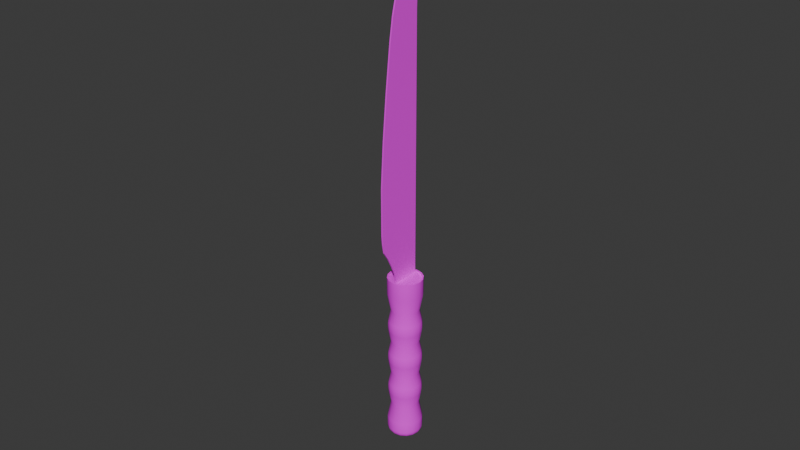# Source: knife.blend  (saved by Blender 4.5.90; exported with 4.5.12 LTS)
import bpy
from mathutils import Matrix  # noqa: F401  (used for matrix-valued properties, if any)

bpy.ops.wm.read_factory_settings(use_empty=True)
scene = bpy.context.scene
scene.name = 'Scene'

# ---- images (referenced by path relative to the original .blend; pixels are not part of the script)
import os
ASSET_DIR = os.environ.get("B2B_ASSET_DIR", "")  # directory of the original .blend (textures are referenced by path, not embedded)
HERE = os.path.dirname(os.path.abspath(__file__))  # packed textures are extracted next to this script under _unpacked/

def load_image(name, relpath, width, height, colorspace="sRGB"):
    """Load a texture the original file referenced (path relative to the .blend, or extracted next to this script)."""
    p = next((c for c in (os.path.join(HERE, relpath), os.path.join(ASSET_DIR, relpath)) if relpath and os.path.exists(c)), "")
    if p:
        img = bpy.data.images.load(p, check_existing=True)
        img.name = name
    else:  # same state as the original file: an image datablock whose file is absent (Cycles renders it pink)
        img = bpy.data.images.new(name, width, height)
        img.source = "FILE"
        img.filepath = "//" + (relpath or name)
    img.colorspace_settings.name = colorspace
    return img
img_metal_jpg = load_image('metal.jpg', 'metal.jpg', 1024, 1024, 'sRGB')

# ---- materials (node trees are filled in below, after node groups)
mat_metal = bpy.data.materials.new('metal')

# ---- material node trees
mat_metal.use_nodes = True; mat_metal.node_tree.nodes.clear()
_N = mat_metal.node_tree.nodes; _L = mat_metal.node_tree.links
n0 = _N.new('ShaderNodeBsdfPrincipled'); n0.name = 'Принципиальный BSDF'; n0.location = (-200, 100)
n0.inputs[2].default_value = 1.0
n1 = _N.new('ShaderNodeOutputMaterial'); n1.name = 'Вывод материала'; n1.location = (200, 100)
n2 = _N.new('ShaderNodeTexImage'); n2.name = 'Текстура изображения'; n2.location = (-490, 80)
n2.image = img_metal_jpg
_L.new(n0.outputs[0], n1.inputs[0])
_L.new(n2.outputs[0], n0.inputs[0])
n1.is_active_output = True

# ---- world
world_world = bpy.data.worlds.new('World'); scene.world = world_world
world_world.use_nodes = True; world_world.node_tree.nodes.clear()
_N = world_world.node_tree.nodes; _L = world_world.node_tree.links
n0 = _N.new('ShaderNodeOutputWorld'); n0.name = 'World Output'; n0.location = (200, 100)
n1 = _N.new('ShaderNodeBackground'); n1.name = 'Background'; n1.location = (-200, 100)
n1.inputs[0].default_value = (0.05088, 0.05088, 0.05088, 1.0)
_L.new(n1.outputs[0], n0.inputs[0])
n0.is_active_output = True
world_world.color = (0.05088, 0.05088, 0.05088)
world_world.sun_shadow_jitter_overblur = 0.0

# ---- meshes
me_knife = bpy.data.meshes.new('knife')
me_knife.from_pydata([(2.354e-08, 0.898, 10.15), (0.3437, 0.8297, 10.15), (0.635, 0.635, 10.15), (0.8297, 0.3437, 10.15), (0.898, -1.164e-08, 10.15), (0.8297, -0.3437, 10.15), (0.635, -0.635, 10.15), (0.3437, -0.8297, 10.15), (2.354e-08, -0.898, 10.15), (-0.3437, -0.8297, 10.15), (-0.635, -0.635, 10.15), (-0.8297, -0.3437, 10.15), (-0.898, -1.164e-08, 10.15), (-0.8297, 0.3437, 10.15), (-0.635, 0.635, 10.15), (-0.3437, 0.8297, 10.15), (1.563e-08, 0.8, 2.03), (1.563e-08, 0.8, 4.06), (1.563e-08, 0.8, 6.09), (1.563e-08, 0.8, 8.12), (0.3061, 0.7391, 8.12), (0.3061, 0.7391, 6.09), (0.3061, 0.7391, 4.06), (0.3061, 0.7391, 2.03), (0.5657, 0.5657, 8.12), (0.5657, 0.5657, 6.09), (0.5657, 0.5657, 4.06), (0.5657, 0.5657, 2.03), (0.7391, 0.3061, 8.12), (0.7391, 0.3061, 6.09), (0.7391, 0.3061, 4.06), (0.7391, 0.3061, 2.03), (0.8, -9.313e-09, 8.12), (0.8, -9.313e-09, 6.09), (0.8, -9.313e-09, 4.06), (0.8, -9.313e-09, 2.03), (0.7391, -0.3061, 8.12), (0.7391, -0.3061, 6.09), (0.7391, -0.3061, 4.06), (0.7391, -0.3061, 2.03), (0.5657, -0.5657, 8.12), (0.5657, -0.5657, 6.09), (0.5657, -0.5657, 4.06), (0.5657, -0.5657, 2.03), (0.3061, -0.7391, 8.12), (0.3061, -0.7391, 6.09), (0.3061, -0.7391, 4.06), (0.3061, -0.7391, 2.03), (1.563e-08, -0.8, 8.12), (1.563e-08, -0.8, 6.09), (1.563e-08, -0.8, 4.06), (1.563e-08, -0.8, 2.03), (-0.3061, -0.7391, 8.12), (-0.3061, -0.7391, 6.09), (-0.3061, -0.7391, 4.06), (-0.3061, -0.7391, 2.03), (-0.5657, -0.5657, 8.12), (-0.5657, -0.5657, 6.09), (-0.5657, -0.5657, 4.06), (-0.5657, -0.5657, 2.03), (-0.7391, -0.3061, 8.12), (-0.7391, -0.3061, 6.09), (-0.7391, -0.3061, 4.06), (-0.7391, -0.3061, 2.03), (-0.8, -9.313e-09, 8.12), (-0.8, -9.313e-09, 6.09), (-0.8, -9.313e-09, 4.06), (-0.8, -9.313e-09, 2.03), (-0.7391, 0.3061, 8.12), (-0.7391, 0.3061, 6.09), (-0.7391, 0.3061, 4.06), (-0.7391, 0.3061, 2.03), (-0.5657, 0.5657, 8.12), (-0.5657, 0.5657, 6.09), (-0.5657, 0.5657, 4.06), (-0.5657, 0.5657, 2.03), (-0.3061, 0.7391, 8.12), (-0.3061, 0.7391, 6.09), (-0.3061, 0.7391, 4.06), (-0.3061, 0.7391, 2.03), (2.354e-08, 1.0, 9.135), (0.3827, 0.9239, 9.135), (0.7071, 0.7071, 9.135), (0.9239, 0.3827, 9.135), (1.0, -1.164e-08, 9.135), (0.9239, -0.3827, 9.135), (0.7071, -0.7071, 9.135), (0.3827, -0.9239, 9.135), (2.354e-08, -1.0, 9.135), (-0.3827, -0.9239, 9.135), (-0.7071, -0.7071, 9.135), (-0.9239, -0.3827, 9.135), (-1.0, -1.164e-08, 9.135), (-0.9239, 0.3827, 9.135), (-0.7071, 0.7071, 9.135), (-0.3827, 0.9239, 9.135), (0.3827, 0.9239, 1.015), (0.7071, 0.7071, 1.015), (0.9239, 0.3827, 1.015), (1.0, -1.164e-08, 1.015), (0.9239, -0.3827, 1.015), (0.7071, -0.7071, 1.015), (0.3827, -0.9239, 1.015), (2.354e-08, -1.0, 1.015), (-0.3827, -0.9239, 1.015), (-0.7071, -0.7071, 1.015), (-0.9239, -0.3827, 1.015), (-1.0, -1.164e-08, 1.015), (-0.9239, 0.3827, 1.015), (-0.7071, 0.7071, 1.015), (-0.3827, 0.9239, 1.015), (2.354e-08, 1.0, 1.015), (2.345e-08, 0.5922, 9.537e-07), (2.354e-08, 1.0, 0.4), (2.345e-08, 0.7182, 0.01958), (2.345e-08, 0.8319, 0.07639), (2.345e-08, 0.9221, 0.1649), (2.345e-08, 0.98, 0.2764), (0.2266, 0.5471, 9.537e-07), (0.3827, 0.9239, 0.4), (0.2748, 0.6635, 0.01958), (0.3183, 0.7686, 0.07639), (0.3529, 0.8519, 0.1649), (0.375, 0.9054, 0.2764), (0.4187, 0.4187, 9.537e-07), (0.7071, 0.7071, 0.4), (0.5078, 0.5078, 0.01958), (0.5882, 0.5882, 0.07639), (0.652, 0.652, 0.1649), (0.693, 0.693, 0.2764), (0.5471, 0.2266, 9.537e-07), (0.9239, 0.3827, 0.4), (0.6635, 0.2748, 0.01958), (0.7686, 0.3183, 0.07639), (0.8519, 0.3529, 0.1649), (0.9054, 0.375, 0.2764), (0.5922, -1.49e-08, 9.537e-07), (1.0, -1.164e-08, 0.4), (0.7182, -1.35e-08, 0.01958), (0.8319, -1.211e-08, 0.07639), (0.9221, -1.118e-08, 0.1649), (0.98, -1.164e-08, 0.2764), (0.5471, -0.2266, 9.537e-07), (0.9239, -0.3827, 0.4), (0.6635, -0.2748, 0.01958), (0.7686, -0.3183, 0.07639), (0.8519, -0.3529, 0.1649), (0.9054, -0.375, 0.2764), (0.4187, -0.4187, 9.537e-07), (0.7071, -0.7071, 0.4), (0.5078, -0.5078, 0.01958), (0.5882, -0.5882, 0.07639), (0.652, -0.652, 0.1649), (0.693, -0.693, 0.2764), (0.2266, -0.5471, 9.537e-07), (0.3827, -0.9239, 0.4), (0.2748, -0.6635, 0.01958), (0.3183, -0.7686, 0.07639), (0.3529, -0.8519, 0.1649), (0.375, -0.9054, 0.2764), (2.345e-08, -0.5922, 9.537e-07), (2.354e-08, -1.0, 0.4), (2.345e-08, -0.7182, 0.01958), (2.345e-08, -0.8319, 0.07639), (2.345e-08, -0.9221, 0.1649), (2.345e-08, -0.98, 0.2764), (-0.2266, -0.5471, 9.537e-07), (-0.3827, -0.9239, 0.4), (-0.2748, -0.6635, 0.01958), (-0.3183, -0.7686, 0.07639), (-0.3529, -0.8519, 0.1649), (-0.375, -0.9054, 0.2764), (-0.4187, -0.4187, 9.537e-07), (-0.7071, -0.7071, 0.4), (-0.5078, -0.5078, 0.01958), (-0.5882, -0.5882, 0.07639), (-0.652, -0.652, 0.1649), (-0.693, -0.693, 0.2764), (-0.5471, -0.2266, 9.537e-07), (-0.9239, -0.3827, 0.4), (-0.6635, -0.2748, 0.01958), (-0.7686, -0.3183, 0.07639), (-0.8519, -0.3529, 0.1649), (-0.9054, -0.375, 0.2764), (-0.5922, -1.49e-08, 9.537e-07), (-1.0, -1.164e-08, 0.4), (-0.7182, -1.35e-08, 0.01958), (-0.8319, -1.211e-08, 0.07639), (-0.9221, -1.211e-08, 0.1649), (-0.98, -1.164e-08, 0.2764), (-0.5471, 0.2266, 9.537e-07), (-0.9239, 0.3827, 0.4), (-0.6635, 0.2748, 0.01958), (-0.7686, 0.3183, 0.07639), (-0.8519, 0.3529, 0.1649), (-0.9054, 0.375, 0.2764), (-0.4187, 0.4187, 9.537e-07), (-0.7071, 0.7071, 0.4), (-0.5078, 0.5078, 0.01958), (-0.5882, 0.5882, 0.07639), (-0.652, 0.652, 0.1649), (-0.693, 0.693, 0.2764), (-0.2266, 0.5471, 9.537e-07), (-0.3827, 0.9239, 0.4), (-0.2748, 0.6635, 0.01958), (-0.3183, 0.7686, 0.07639), (-0.3529, 0.8519, 0.1649), (-0.375, 0.9054, 0.2764), (0.3827, 0.9239, 10.15), (2.354e-08, 1.0, 10.15), (0.7071, 0.7071, 10.15), (0.9239, 0.3827, 10.15), (1.0, -1.164e-08, 10.15), (0.9239, -0.3827, 10.15), (0.7071, -0.7071, 10.15), (0.3827, -0.9239, 10.15), (2.354e-08, -1.0, 10.15), (-0.3827, -0.9239, 10.15), (-0.7071, -0.7071, 10.15), (-0.9239, -0.3827, 10.15), (-1.0, -1.164e-08, 10.15), (-0.9239, 0.3827, 10.15), (-0.7071, 0.7071, 10.15), (-0.3827, 0.9239, 10.15), (0.3437, 0.8297, 10.09), (2.354e-08, 0.898, 10.09), (0.635, 0.635, 10.09), (0.8297, 0.3437, 10.09), (0.898, -1.164e-08, 10.09), (0.8297, -0.3437, 10.09), (0.635, -0.635, 10.09), (0.3437, -0.8297, 10.09), (2.354e-08, -0.898, 10.09), (-0.3437, -0.8297, 10.09), (-0.635, -0.635, 10.09), (-0.8297, -0.3437, 10.09), (-0.898, -1.164e-08, 10.09), (-0.8297, 0.3437, 10.09), (-0.635, 0.635, 10.09), (-0.3437, 0.8297, 10.09), (2.102e-08, 0.9363, 6.782), (2.102e-08, 0.9363, 7.428), (2.205e-08, 0.9596, 6.986), (2.205e-08, 0.9596, 7.223), (0.3583, 0.8651, 7.428), (0.3583, 0.8651, 6.782), (0.3672, 0.8866, 7.223), (0.3672, 0.8866, 6.986), (0.6621, 0.6621, 7.428), (0.6621, 0.6621, 6.782), (0.6786, 0.6786, 7.223), (0.6786, 0.6786, 6.986), (0.8651, 0.3583, 7.428), (0.8651, 0.3583, 6.782), (0.8866, 0.3672, 7.223), (0.8866, 0.3672, 6.986), (0.9363, -1.09e-08, 7.428), (0.9363, -1.09e-08, 6.782), (0.9596, -1.118e-08, 7.223), (0.9596, -1.118e-08, 6.986), (0.8651, -0.3583, 7.428), (0.8651, -0.3583, 6.782), (0.8866, -0.3672, 7.223), (0.8866, -0.3672, 6.986), (0.6621, -0.6621, 7.428), (0.6621, -0.6621, 6.782), (0.6786, -0.6786, 7.223), (0.6786, -0.6786, 6.986), (0.3583, -0.8651, 7.428), (0.3583, -0.8651, 6.782), (0.3672, -0.8866, 7.223), (0.3672, -0.8866, 6.986), (2.102e-08, -0.9363, 7.428), (2.102e-08, -0.9363, 6.782), (2.205e-08, -0.9596, 7.223), (2.205e-08, -0.9596, 6.986), (-0.3583, -0.8651, 7.428), (-0.3583, -0.8651, 6.782), (-0.3672, -0.8866, 7.223), (-0.3672, -0.8866, 6.986), (-0.6621, -0.6621, 7.428), (-0.6621, -0.6621, 6.782), (-0.6786, -0.6786, 7.223), (-0.6786, -0.6786, 6.986), (-0.8651, -0.3583, 7.428), (-0.8651, -0.3583, 6.782), (-0.8866, -0.3672, 7.223), (-0.8866, -0.3672, 6.986), (-0.9363, -1.09e-08, 7.428), (-0.9363, -1.09e-08, 6.782), (-0.9596, -1.118e-08, 7.223), (-0.9596, -1.118e-08, 6.986), (-0.8651, 0.3583, 7.428), (-0.8651, 0.3583, 6.782), (-0.8866, 0.3672, 7.223), (-0.8866, 0.3672, 6.986), (-0.6621, 0.6621, 7.428), (-0.6621, 0.6621, 6.782), (-0.6786, 0.6786, 7.223), (-0.6786, 0.6786, 6.986), (-0.3583, 0.8651, 7.428), (-0.3583, 0.8651, 6.782), (-0.3672, 0.8866, 7.223), (-0.3672, 0.8866, 6.986), (2.102e-08, 0.9363, 4.752), (2.102e-08, 0.9363, 5.398), (2.205e-08, 0.9596, 4.956), (2.205e-08, 0.9596, 5.193), (0.3583, 0.8651, 5.398), (0.3583, 0.8651, 4.752), (0.3672, 0.8866, 5.193), (0.3672, 0.8866, 4.956), (0.6621, 0.6621, 5.398), (0.6621, 0.6621, 4.752), (0.6786, 0.6786, 5.193), (0.6786, 0.6786, 4.956), (0.8651, 0.3583, 5.398), (0.8651, 0.3583, 4.752), (0.8866, 0.3672, 5.193), (0.8866, 0.3672, 4.956), (0.9363, -1.09e-08, 5.398), (0.9363, -1.09e-08, 4.752), (0.9596, -1.118e-08, 5.193), (0.9596, -1.118e-08, 4.956), (0.8651, -0.3583, 5.398), (0.8651, -0.3583, 4.752), (0.8866, -0.3672, 5.193), (0.8866, -0.3672, 4.956), (0.6621, -0.6621, 5.398), (0.6621, -0.6621, 4.752), (0.6786, -0.6786, 5.193), (0.6786, -0.6786, 4.956), (0.3583, -0.8651, 5.398), (0.3583, -0.8651, 4.752), (0.3672, -0.8866, 5.193), (0.3672, -0.8866, 4.956), (2.102e-08, -0.9363, 5.398), (2.102e-08, -0.9363, 4.752), (2.205e-08, -0.9596, 5.193), (2.205e-08, -0.9596, 4.956), (-0.3583, -0.8651, 5.398), (-0.3583, -0.8651, 4.752), (-0.3672, -0.8866, 5.193), (-0.3672, -0.8866, 4.956), (-0.6621, -0.6621, 5.398), (-0.6621, -0.6621, 4.752), (-0.6786, -0.6786, 5.193), (-0.6786, -0.6786, 4.956), (-0.8651, -0.3583, 5.398), (-0.8651, -0.3583, 4.752), (-0.8866, -0.3672, 5.193), (-0.8866, -0.3672, 4.956), (-0.9363, -1.09e-08, 5.398), (-0.9363, -1.09e-08, 4.752), (-0.9596, -1.118e-08, 5.193), (-0.9596, -1.118e-08, 4.956), (-0.8651, 0.3583, 5.398), (-0.8651, 0.3583, 4.752), (-0.8866, 0.3672, 5.193), (-0.8866, 0.3672, 4.956), (-0.6621, 0.6621, 5.398), (-0.6621, 0.6621, 4.752), (-0.6786, 0.6786, 5.193), (-0.6786, 0.6786, 4.956), (-0.3583, 0.8651, 5.398), (-0.3583, 0.8651, 4.752), (-0.3672, 0.8866, 5.193), (-0.3672, 0.8866, 4.956), (2.102e-08, 0.9363, 2.722), (2.102e-08, 0.9363, 3.368), (2.205e-08, 0.9596, 2.927), (2.205e-08, 0.9596, 3.163), (0.3583, 0.8651, 3.368), (0.3583, 0.8651, 2.722), (0.3672, 0.8866, 3.163), (0.3672, 0.8866, 2.927), (0.6621, 0.6621, 3.368), (0.6621, 0.6621, 2.722), (0.6786, 0.6786, 3.163), (0.6786, 0.6786, 2.927), (0.8651, 0.3583, 3.368), (0.8651, 0.3583, 2.722), (0.8866, 0.3672, 3.163), (0.8866, 0.3672, 2.927), (0.9363, -1.09e-08, 3.368), (0.9363, -1.09e-08, 2.722), (0.9596, -1.118e-08, 3.163), (0.9596, -1.118e-08, 2.927), (0.8651, -0.3583, 3.368), (0.8651, -0.3583, 2.722), (0.8866, -0.3672, 3.163), (0.8866, -0.3672, 2.927), (0.6621, -0.6621, 3.368), (0.6621, -0.6621, 2.722), (0.6786, -0.6786, 3.163), (0.6786, -0.6786, 2.927), (0.3583, -0.8651, 3.368), (0.3583, -0.8651, 2.722), (0.3672, -0.8866, 3.163), (0.3672, -0.8866, 2.927), (2.102e-08, -0.9363, 3.368), (2.102e-08, -0.9363, 2.722), (2.205e-08, -0.9596, 3.163), (2.205e-08, -0.9596, 2.927), (-0.3583, -0.8651, 3.368), (-0.3583, -0.8651, 2.722), (-0.3672, -0.8866, 3.163), (-0.3672, -0.8866, 2.927), (-0.6621, -0.6621, 3.368), (-0.6621, -0.6621, 2.722), (-0.6786, -0.6786, 3.163), (-0.6786, -0.6786, 2.927), (-0.8651, -0.3583, 3.368), (-0.8651, -0.3583, 2.722), (-0.8866, -0.3672, 3.163), (-0.8866, -0.3672, 2.927), (-0.9363, -1.09e-08, 3.368), (-0.9363, -1.09e-08, 2.722), (-0.9596, -1.118e-08, 3.163), (-0.9596, -1.118e-08, 2.927), (-0.8651, 0.3583, 3.368), (-0.8651, 0.3583, 2.722), (-0.8866, 0.3672, 3.163), (-0.8866, 0.3672, 2.927), (-0.6621, 0.6621, 3.368), (-0.6621, 0.6621, 2.722), (-0.6786, 0.6786, 3.163), (-0.6786, 0.6786, 2.927), (-0.3583, 0.8651, 3.368), (-0.3583, 0.8651, 2.722), (-0.3672, 0.8866, 3.163), (-0.3672, 0.8866, 2.927), (0.03791, 0.7898, 16.05), (0.03791, 0.7898, 13.35), (0.03791, -1.902, 16.05), (0.03791, -1.902, 13.35), (-0.03791, 0.7898, 16.05), (-0.03791, 0.7898, 13.35), (-0.03791, -1.902, 16.05), (-0.03791, -1.902, 13.35), (0.03791, 0.8304, 26.03), (0.03791, -0.6845, 26.03), (-0.03791, 0.8304, 26.03), (-0.03791, -0.6845, 26.03), (-0.03791, -1.495, 21.04), (-0.03791, 0.7898, 21.04), (0.03791, 0.7898, 21.04), (0.03791, -1.495, 21.04), (-0.03791, 0.7898, 18.54), (0.03791, -1.739, 18.54), (-0.03791, -1.739, 18.54), (0.03791, 0.7898, 18.54), (-0.03791, -1.2, 23.54), (0.03791, 0.7898, 23.54), (-0.03791, 0.7898, 23.54), (0.03791, -1.2, 23.54), (-0.03791, -1.001, 24.79), (0.03791, 0.7898, 24.79), (-0.03791, 0.7898, 24.79), (0.03791, -1.001, 24.79), (0.03791, 0.359, 26.92), (0.03791, -0.09102, 26.92), (-0.03791, 0.359, 26.92), (-0.03791, -0.09102, 26.92), (-0.03791, 0.82, 26.46), (0.03791, 0.82, 26.46), (0.03791, -0.4997, 26.46), (-0.03791, -0.4997, 26.46), (-0.03791, 0.7034, 26.69), (-0.03791, -0.3437, 26.69), (0.03791, 0.7034, 26.69), (0.03791, -0.3437, 26.69), (-0.03791, 0.5371, 26.83), (-0.03791, -0.2311, 26.83), (0.03791, 0.5371, 26.83), (0.03791, -0.2311, 26.83), (0.03791, 0.7898, 12.31), (0.03791, -1.768, 12.31), (-0.03791, 0.7898, 12.31), (-0.03791, -1.768, 12.31), (0.03791, 0.7898, 12.83), (-0.03791, 0.7898, 12.83), (-0.03791, -1.86, 12.83), (0.03791, -1.86, 12.83), (0.03791, 0.7898, 10.69), (0.03791, -0.9247, 10.69), (-0.03791, 0.7898, 10.69), (-0.03791, -0.9247, 10.69), (0.03791, -1.417, 11.77), (0.03791, -1.153, 11.23), (0.03791, 0.7898, 11.23), (0.03791, 0.7898, 11.77), (-0.03791, 0.7898, 11.23), (-0.03791, 0.7898, 11.77), (-0.03791, -1.417, 11.77), (-0.03791, -1.153, 11.23), (0.03791, 0.7898, 10.09), (0.03791, -0.7898, 10.09), (-0.03791, 0.7898, 10.09), (-0.03791, -0.7898, 10.09)], [], [(80, 209, 208, 81), (81, 208, 210, 82), (82, 210, 211, 83), (83, 211, 212, 84), (84, 212, 213, 85), (85, 213, 214, 86), (86, 214, 215, 87), (87, 215, 216, 88), (88, 216, 217, 89), (89, 217, 218, 90), (90, 218, 219, 91), (91, 219, 220, 92), (92, 220, 221, 93), (93, 221, 222, 94), (4, 3, 227, 228), (94, 222, 223, 95), (95, 223, 209, 80), (110, 79, 16, 111), (109, 75, 79, 110), (108, 71, 75, 109), (107, 67, 71, 108), (106, 63, 67, 107), (105, 59, 63, 106), (104, 55, 59, 105), (103, 51, 55, 104), (102, 47, 51, 103), (101, 43, 47, 102), (100, 39, 43, 101), (99, 35, 39, 100), (98, 31, 35, 99), (97, 27, 31, 98), (96, 23, 27, 97), (111, 16, 23, 96), (76, 95, 80, 19), (72, 94, 95, 76), (68, 93, 94, 72), (64, 92, 93, 68), (60, 91, 92, 64), (56, 90, 91, 60), (52, 89, 90, 56), (48, 88, 89, 52), (44, 87, 88, 48), (40, 86, 87, 44), (36, 85, 86, 40), (32, 84, 85, 36), (28, 83, 84, 32), (24, 82, 83, 28), (20, 81, 82, 24), (19, 80, 81, 20), (113, 119, 123, 117), (117, 123, 122, 116), (116, 122, 121, 115), (115, 121, 120, 114), (114, 120, 118, 112), (119, 125, 129, 123), (123, 129, 128, 122), (122, 128, 127, 121), (121, 127, 126, 120), (120, 126, 124, 118), (125, 131, 135, 129), (129, 135, 134, 128), (128, 134, 133, 127), (127, 133, 132, 126), (126, 132, 130, 124), (131, 137, 141, 135), (135, 141, 140, 134), (134, 140, 139, 133), (133, 139, 138, 132), (132, 138, 136, 130), (137, 143, 147, 141), (141, 147, 146, 140), (140, 146, 145, 139), (139, 145, 144, 138), (138, 144, 142, 136), (143, 149, 153, 147), (147, 153, 152, 146), (146, 152, 151, 145), (145, 151, 150, 144), (144, 150, 148, 142), (149, 155, 159, 153), (153, 159, 158, 152), (152, 158, 157, 151), (151, 157, 156, 150), (150, 156, 154, 148), (155, 161, 165, 159), (159, 165, 164, 158), (158, 164, 163, 157), (157, 163, 162, 156), (156, 162, 160, 154), (161, 167, 171, 165), (165, 171, 170, 164), (164, 170, 169, 163), (163, 169, 168, 162), (162, 168, 166, 160), (167, 173, 177, 171), (171, 177, 176, 170), (170, 176, 175, 169), (169, 175, 174, 168), (168, 174, 172, 166), (173, 179, 183, 177), (177, 183, 182, 176), (176, 182, 181, 175), (175, 181, 180, 174), (174, 180, 178, 172), (179, 185, 189, 183), (183, 189, 188, 182), (182, 188, 187, 181), (181, 187, 186, 180), (180, 186, 184, 178), (185, 191, 195, 189), (189, 195, 194, 188), (188, 194, 193, 187), (187, 193, 192, 186), (186, 192, 190, 184), (191, 197, 201, 195), (195, 201, 200, 194), (194, 200, 199, 193), (193, 199, 198, 192), (192, 198, 196, 190), (197, 203, 207, 201), (201, 207, 206, 200), (200, 206, 205, 199), (199, 205, 204, 198), (198, 204, 202, 196), (203, 113, 117, 207), (207, 117, 116, 206), (206, 116, 115, 205), (205, 115, 114, 204), (204, 114, 112, 202), (113, 111, 96, 119), (112, 118, 124, 130, 136, 142, 148, 154, 160, 166, 172, 178, 184, 190, 196, 202), (203, 110, 111, 113), (119, 96, 97, 125), (125, 97, 98, 131), (131, 98, 99, 137), (137, 99, 100, 143), (143, 100, 101, 149), (149, 101, 102, 155), (155, 102, 103, 161), (161, 103, 104, 167), (167, 104, 105, 173), (173, 105, 106, 179), (179, 106, 107, 185), (185, 107, 108, 191), (191, 108, 109, 197), (197, 109, 110, 203), (0, 1, 208, 209), (1, 2, 210, 208), (2, 3, 211, 210), (3, 4, 212, 211), (4, 5, 213, 212), (5, 6, 214, 213), (6, 7, 215, 214), (7, 8, 216, 215), (8, 9, 217, 216), (9, 10, 218, 217), (10, 11, 219, 218), (11, 12, 220, 219), (12, 13, 221, 220), (13, 14, 222, 221), (14, 15, 223, 222), (15, 0, 209, 223), (224, 225, 239, 238, 237, 236, 235, 234, 233, 232, 231, 230, 229, 228, 227, 226), (12, 11, 235, 236), (5, 4, 228, 229), (13, 12, 236, 237), (6, 5, 229, 230), (14, 13, 237, 238), (7, 6, 230, 231), (15, 14, 238, 239), (8, 7, 231, 232), (1, 0, 225, 224), (0, 15, 239, 225), (9, 8, 232, 233), (2, 1, 224, 226), (10, 9, 233, 234), (3, 2, 226, 227), (11, 10, 234, 235), (241, 244, 246, 243), (243, 246, 247, 242), (242, 247, 245, 240), (244, 248, 250, 246), (246, 250, 251, 247), (247, 251, 249, 245), (248, 252, 254, 250), (250, 254, 255, 251), (251, 255, 253, 249), (252, 256, 258, 254), (254, 258, 259, 255), (255, 259, 257, 253), (256, 260, 262, 258), (258, 262, 263, 259), (259, 263, 261, 257), (260, 264, 266, 262), (262, 266, 267, 263), (263, 267, 265, 261), (264, 268, 270, 266), (266, 270, 271, 267), (267, 271, 269, 265), (268, 272, 274, 270), (270, 274, 275, 271), (271, 275, 273, 269), (272, 276, 278, 274), (274, 278, 279, 275), (275, 279, 277, 273), (276, 280, 282, 278), (278, 282, 283, 279), (279, 283, 281, 277), (280, 284, 286, 282), (282, 286, 287, 283), (283, 287, 285, 281), (284, 288, 290, 286), (286, 290, 291, 287), (287, 291, 289, 285), (288, 292, 294, 290), (290, 294, 295, 291), (291, 295, 293, 289), (292, 296, 298, 294), (294, 298, 299, 295), (295, 299, 297, 293), (296, 300, 302, 298), (298, 302, 303, 299), (299, 303, 301, 297), (300, 241, 243, 302), (302, 243, 242, 303), (303, 242, 240, 301), (305, 308, 310, 307), (307, 310, 311, 306), (306, 311, 309, 304), (308, 312, 314, 310), (310, 314, 315, 311), (311, 315, 313, 309), (312, 316, 318, 314), (314, 318, 319, 315), (315, 319, 317, 313), (316, 320, 322, 318), (318, 322, 323, 319), (319, 323, 321, 317), (320, 324, 326, 322), (322, 326, 327, 323), (323, 327, 325, 321), (324, 328, 330, 326), (326, 330, 331, 327), (327, 331, 329, 325), (328, 332, 334, 330), (330, 334, 335, 331), (331, 335, 333, 329), (332, 336, 338, 334), (334, 338, 339, 335), (335, 339, 337, 333), (336, 340, 342, 338), (338, 342, 343, 339), (339, 343, 341, 337), (340, 344, 346, 342), (342, 346, 347, 343), (343, 347, 345, 341), (344, 348, 350, 346), (346, 350, 351, 347), (347, 351, 349, 345), (348, 352, 354, 350), (350, 354, 355, 351), (351, 355, 353, 349), (352, 356, 358, 354), (354, 358, 359, 355), (355, 359, 357, 353), (356, 360, 362, 358), (358, 362, 363, 359), (359, 363, 361, 357), (360, 364, 366, 362), (362, 366, 367, 363), (363, 367, 365, 361), (364, 305, 307, 366), (366, 307, 306, 367), (367, 306, 304, 365), (369, 372, 374, 371), (371, 374, 375, 370), (370, 375, 373, 368), (372, 376, 378, 374), (374, 378, 379, 375), (375, 379, 377, 373), (376, 380, 382, 378), (378, 382, 383, 379), (379, 383, 381, 377), (380, 384, 386, 382), (382, 386, 387, 383), (383, 387, 385, 381), (384, 388, 390, 386), (386, 390, 391, 387), (387, 391, 389, 385), (388, 392, 394, 390), (390, 394, 395, 391), (391, 395, 393, 389), (392, 396, 398, 394), (394, 398, 399, 395), (395, 399, 397, 393), (396, 400, 402, 398), (398, 402, 403, 399), (399, 403, 401, 397), (400, 404, 406, 402), (402, 406, 407, 403), (403, 407, 405, 401), (404, 408, 410, 406), (406, 410, 411, 407), (407, 411, 409, 405), (408, 412, 414, 410), (410, 414, 415, 411), (411, 415, 413, 409), (412, 416, 418, 414), (414, 418, 419, 415), (415, 419, 417, 413), (416, 420, 422, 418), (418, 422, 423, 419), (419, 423, 421, 417), (420, 424, 426, 422), (422, 426, 427, 423), (423, 427, 425, 421), (424, 428, 430, 426), (426, 430, 431, 427), (427, 431, 429, 425), (428, 369, 371, 430), (430, 371, 370, 431), (431, 370, 368, 429), (241, 19, 20, 244), (77, 301, 240, 18), (18, 240, 245, 21), (300, 76, 19, 241), (21, 245, 249, 25), (244, 20, 24, 248), (25, 249, 253, 29), (248, 24, 28, 252), (29, 253, 257, 33), (252, 28, 32, 256), (33, 257, 261, 37), (256, 32, 36, 260), (37, 261, 265, 41), (260, 36, 40, 264), (41, 265, 269, 45), (264, 40, 44, 268), (45, 269, 273, 49), (268, 44, 48, 272), (49, 273, 277, 53), (272, 48, 52, 276), (53, 277, 281, 57), (276, 52, 56, 280), (57, 281, 285, 61), (280, 56, 60, 284), (61, 285, 289, 65), (284, 60, 64, 288), (65, 289, 293, 69), (288, 64, 68, 292), (69, 293, 297, 73), (292, 68, 72, 296), (73, 297, 301, 77), (296, 72, 76, 300), (305, 18, 21, 308), (78, 365, 304, 17), (17, 304, 309, 22), (364, 77, 18, 305), (22, 309, 313, 26), (308, 21, 25, 312), (26, 313, 317, 30), (312, 25, 29, 316), (30, 317, 321, 34), (316, 29, 33, 320), (34, 321, 325, 38), (320, 33, 37, 324), (38, 325, 329, 42), (324, 37, 41, 328), (42, 329, 333, 46), (328, 41, 45, 332), (46, 333, 337, 50), (332, 45, 49, 336), (50, 337, 341, 54), (336, 49, 53, 340), (54, 341, 345, 58), (340, 53, 57, 344), (58, 345, 349, 62), (344, 57, 61, 348), (62, 349, 353, 66), (348, 61, 65, 352), (66, 353, 357, 70), (352, 65, 69, 356), (70, 357, 361, 74), (356, 69, 73, 360), (74, 361, 365, 78), (360, 73, 77, 364), (369, 17, 22, 372), (79, 429, 368, 16), (16, 368, 373, 23), (428, 78, 17, 369), (23, 373, 377, 27), (372, 22, 26, 376), (27, 377, 381, 31), (376, 26, 30, 380), (31, 381, 385, 35), (380, 30, 34, 384), (35, 385, 389, 39), (384, 34, 38, 388), (39, 389, 393, 43), (388, 38, 42, 392), (43, 393, 397, 47), (392, 42, 46, 396), (47, 397, 401, 51), (396, 46, 50, 400), (51, 401, 405, 55), (400, 50, 54, 404), (55, 405, 409, 59), (404, 54, 58, 408), (59, 409, 413, 63), (408, 58, 62, 412), (63, 413, 417, 67), (412, 62, 66, 416), (67, 417, 421, 71), (416, 66, 70, 420), (71, 421, 425, 75), (420, 70, 74, 424), (75, 425, 429, 79), (424, 74, 78, 428), (458, 456, 443, 442), (435, 434, 438, 439), (439, 438, 436, 437), (481, 480, 476, 478), (433, 432, 434, 435), (437, 436, 432, 433), (474, 472, 462, 460), (459, 457, 440, 441), (457, 458, 442, 440), (456, 459, 441, 443), (450, 449, 447, 444), (451, 448, 445, 446), (449, 451, 446, 447), (448, 450, 444, 445), (436, 438, 450, 448), (434, 432, 451, 449), (432, 436, 448, 451), (438, 434, 449, 450), (444, 447, 455, 452), (446, 445, 454, 453), (447, 446, 453, 455), (445, 444, 452, 454), (452, 455, 459, 456), (453, 454, 458, 457), (455, 453, 457, 459), (454, 452, 456, 458), (460, 462, 463, 461), (475, 474, 460, 461), (472, 473, 463, 462), (473, 475, 461, 463), (443, 441, 466, 467), (442, 443, 467, 464), (441, 440, 465, 466), (440, 442, 464, 465), (467, 466, 471, 469), (464, 467, 469, 468), (466, 465, 470, 471), (465, 464, 468, 470), (469, 471, 475, 473), (468, 469, 473, 472), (471, 470, 474, 475), (470, 468, 472, 474), (490, 489, 485, 484), (483, 482, 479, 477), (482, 481, 478, 479), (480, 483, 477, 476), (433, 435, 483, 480), (439, 437, 481, 482), (435, 439, 482, 483), (437, 433, 480, 481), (485, 487, 499, 497), (492, 490, 484, 486), (489, 495, 487, 485), (495, 492, 486, 487), (479, 478, 493, 494), (494, 493, 492, 495), (477, 479, 494, 488), (488, 494, 495, 489), (478, 476, 491, 493), (493, 491, 490, 492), (476, 477, 488, 491), (491, 488, 489, 490), (498, 496, 497, 499), (487, 486, 498, 499), (484, 485, 497, 496), (486, 484, 496, 498)])
me_knife.polygons.foreach_set('use_smooth', [True] * 484)
_k = set([(0, 1), (0, 15), (1, 2), (2, 3), (3, 4), (4, 5), (5, 6), (6, 7), (7, 8), (8, 9), (9, 10), (10, 11), (11, 12), (12, 13), (13, 14), (14, 15), (208, 209), (208, 210), (209, 223), (210, 211), (211, 212), (212, 213), (213, 214), (214, 215), (215, 216), (216, 217), (217, 218), (218, 219), (219, 220), (220, 221), (221, 222), (222, 223), (224, 225), (224, 226), (225, 239), (226, 227), (227, 228), (228, 229), (229, 230), (230, 231), (231, 232), (232, 233), (233, 234), (234, 235), (235, 236), (236, 237), (237, 238), (238, 239), (432, 433), (432, 434), (432, 436), (432, 451), (433, 435), (433, 437), (433, 480), (434, 435), (434, 438), (434, 449), (435, 439), (435, 483), (436, 437), (436, 438), (436, 448), (437, 439), (437, 481), (438, 439), (438, 450), (439, 482), (440, 441), (440, 442), (440, 457), (440, 465), (441, 443), (441, 459), (441, 466), (442, 443), (442, 458), (442, 464), (443, 456), (443, 467), (444, 445), (444, 447), (444, 450), (444, 452), (445, 446), (445, 448), (445, 454), (446, 447), (446, 451), (446, 453), (447, 449), (447, 455), (448, 450), (448, 451), (449, 450), (449, 451), (452, 454), (452, 455), (452, 456), (453, 454), (453, 455), (453, 457), (454, 458), (455, 459), (456, 458), (456, 459), (457, 458), (457, 459), (460, 461), (460, 462), (460, 474), (461, 463), (461, 475), (462, 463), (462, 472), (463, 473), (464, 465), (464, 467), (464, 468), (465, 466), (465, 470), (466, 467), (466, 471), (467, 469), (468, 469), (468, 470), (468, 472), (469, 471), (469, 473), (470, 471), (470, 474), (471, 475), (472, 473), (472, 474), (473, 475), (474, 475), (476, 477), (476, 478), (476, 480), (476, 491), (477, 479), (477, 483), (477, 488), (478, 479), (478, 481), (478, 493), (479, 482), (479, 494), (480, 481), (480, 483), (481, 482), (482, 483), (484, 485), (484, 486), (484, 490), (484, 496), (485, 487), (485, 489), (485, 497), (486, 487), (486, 492), (486, 498), (487, 495), (487, 499), (488, 489), (488, 491), (488, 494), (489, 490), (489, 495), (490, 491), (490, 492), (491, 493), (492, 493), (492, 495), (493, 494), (494, 495), (496, 497), (496, 498), (497, 499), (498, 499)])
me_knife.attributes.new('sharp_edge', 'BOOLEAN', 'EDGE').data.foreach_set('value', [ (min(e.vertices), max(e.vertices)) in _k for e in me_knife.edges])
_uv = me_knife.uv_layers.new(name='UVMap')
_uv.uv.foreach_set('vector', [0.6156, 0.06029, 0.6156, 0.0, 0.6383, 6.209e-05, 0.6383, 0.06035, 0.6383, 0.06035, 0.6383, 6.209e-05, 0.6576, 0.0002389, 0.6576, 0.06052, 0.3216, 0.06064, 0.3216, 0.0003626, 0.3408, 9.427e-05, 0.3408, 0.06037, 0.3408, 0.06037, 0.3408, 9.427e-05, 0.3636, 0.0, 0.3636, 0.06028, 0.3636, 0.06028, 0.3636, 0.0, 0.3863, 9.427e-05, 0.3863, 0.06037, 0.3863, 0.06037, 0.3863, 9.427e-05, 0.4056, 0.0003626, 0.4056, 0.06064, 0.4896, 0.06073, 0.4896, 0.0004628, 0.5088, 0.0001203, 0.5088, 0.06039, 0.5088, 0.06039, 0.5088, 0.0001203, 0.5316, 0.0, 0.5316, 0.06027, 0.5316, 0.06027, 0.5316, 0.0, 0.5543, 0.0001203, 0.5543, 0.06039, 0.5543, 0.06039, 0.5543, 0.0001203, 0.5736, 0.0004628, 0.5736, 0.06073, 0.4056, 0.06064, 0.4056, 0.0003626, 0.4248, 9.427e-05, 0.4248, 0.06037, 0.4248, 0.06037, 0.4248, 9.427e-05, 0.4476, 0.0, 0.4476, 0.06028, 0.4476, 0.06028, 0.4476, 0.0, 0.4703, 9.427e-05, 0.4703, 0.06037, 0.4703, 0.06037, 0.4703, 9.427e-05, 0.4896, 0.0003626, 0.4896, 0.06064, 0.6994, 0.207, 0.6993, 0.1866, 0.7027, 0.1866, 0.7027, 0.207, 0.5736, 0.06052, 0.5736, 0.0002389, 0.5929, 6.209e-05, 0.5929, 0.06035, 0.5929, 0.06035, 0.5929, 6.209e-05, 0.6156, 0.0, 0.6156, 0.06029, 0.5929, 0.5426, 0.5974, 0.4825, 0.6156, 0.4825, 0.6156, 0.5426, 0.5736, 0.5428, 0.582, 0.4826, 0.5974, 0.4825, 0.5929, 0.5426, 0.4703, 0.5426, 0.4658, 0.4826, 0.4812, 0.4828, 0.4896, 0.5429, 0.4476, 0.5425, 0.4476, 0.4825, 0.4658, 0.4826, 0.4703, 0.5426, 0.4248, 0.5426, 0.4294, 0.4826, 0.4476, 0.4825, 0.4476, 0.5425, 0.4056, 0.5429, 0.414, 0.4828, 0.4294, 0.4826, 0.4248, 0.5426, 0.5543, 0.5426, 0.5498, 0.4826, 0.5652, 0.4828, 0.5736, 0.5429, 0.5316, 0.5424, 0.5316, 0.4825, 0.5498, 0.4826, 0.5543, 0.5426, 0.5088, 0.5426, 0.5134, 0.4826, 0.5316, 0.4825, 0.5316, 0.5424, 0.4896, 0.5429, 0.498, 0.4828, 0.5134, 0.4826, 0.5088, 0.5426, 0.3863, 0.5426, 0.3817, 0.4826, 0.3972, 0.4828, 0.4056, 0.5429, 0.3636, 0.5425, 0.3636, 0.4825, 0.3817, 0.4826, 0.3863, 0.5426, 0.3408, 0.5426, 0.3454, 0.4826, 0.3636, 0.4825, 0.3636, 0.5425, 0.3216, 0.5429, 0.33, 0.4828, 0.3454, 0.4826, 0.3408, 0.5426, 0.6383, 0.5426, 0.6338, 0.4825, 0.6492, 0.4826, 0.6576, 0.5428, 0.6156, 0.5426, 0.6156, 0.4825, 0.6338, 0.4825, 0.6383, 0.5426, 0.5974, 0.1208, 0.5929, 0.06035, 0.6156, 0.06029, 0.6156, 0.1207, 0.582, 0.1209, 0.5736, 0.06052, 0.5929, 0.06035, 0.5974, 0.1208, 0.4658, 0.1209, 0.4703, 0.06037, 0.4896, 0.06064, 0.4812, 0.1211, 0.4476, 0.1208, 0.4476, 0.06028, 0.4703, 0.06037, 0.4658, 0.1209, 0.4294, 0.1209, 0.4248, 0.06037, 0.4476, 0.06028, 0.4476, 0.1208, 0.414, 0.1211, 0.4056, 0.06064, 0.4248, 0.06037, 0.4294, 0.1209, 0.5498, 0.121, 0.5543, 0.06039, 0.5736, 0.06073, 0.5652, 0.1212, 0.5316, 0.1209, 0.5316, 0.06027, 0.5543, 0.06039, 0.5498, 0.121, 0.5134, 0.121, 0.5088, 0.06039, 0.5316, 0.06027, 0.5316, 0.1209, 0.498, 0.1212, 0.4896, 0.06073, 0.5088, 0.06039, 0.5134, 0.121, 0.3817, 0.1209, 0.3863, 0.06037, 0.4056, 0.06064, 0.3972, 0.1211, 0.3636, 0.1208, 0.3636, 0.06028, 0.3863, 0.06037, 0.3817, 0.1209, 0.3454, 0.1209, 0.3408, 0.06037, 0.3636, 0.06028, 0.3636, 0.1208, 0.33, 0.1211, 0.3216, 0.06064, 0.3408, 0.06037, 0.3454, 0.1209, 0.6338, 0.1208, 0.6383, 0.06035, 0.6576, 0.06052, 0.6492, 0.1209, 0.6156, 0.1207, 0.6156, 0.06029, 0.6383, 0.06035, 0.6338, 0.1208, 0.6156, 0.5791, 0.6383, 0.5792, 0.6379, 0.5865, 0.6156, 0.5865, 0.6156, 0.5865, 0.6379, 0.5865, 0.6366, 0.5932, 0.6156, 0.5931, 0.6242, 0.9199, 0.6032, 0.9157, 0.6053, 0.9108, 0.6242, 0.9145, 0.6242, 0.9145, 0.6053, 0.9108, 0.6079, 0.9045, 0.6242, 0.9078, 0.6242, 0.9078, 0.6079, 0.9045, 0.6107, 0.8976, 0.6242, 0.9003, 0.6383, 0.5792, 0.6576, 0.5793, 0.6568, 0.5867, 0.6379, 0.5865, 0.6379, 0.5865, 0.6568, 0.5867, 0.6543, 0.5934, 0.6366, 0.5932, 0.6032, 0.9157, 0.5855, 0.9039, 0.5893, 0.9001, 0.6053, 0.9108, 0.6053, 0.9108, 0.5893, 0.9001, 0.594, 0.8953, 0.6079, 0.9045, 0.6079, 0.9045, 0.594, 0.8953, 0.5993, 0.89, 0.6107, 0.8976, 0.3216, 0.5794, 0.3408, 0.5791, 0.3413, 0.5865, 0.3224, 0.5868, 0.3224, 0.5868, 0.3413, 0.5865, 0.3426, 0.5932, 0.3248, 0.5934, 0.5855, 0.9039, 0.5736, 0.8861, 0.5785, 0.884, 0.5893, 0.9001, 0.5893, 0.9001, 0.5785, 0.884, 0.5848, 0.8815, 0.594, 0.8953, 0.594, 0.8953, 0.5848, 0.8815, 0.5917, 0.8786, 0.5993, 0.89, 0.3408, 0.5791, 0.3636, 0.579, 0.3636, 0.5864, 0.3413, 0.5865, 0.3413, 0.5865, 0.3636, 0.5864, 0.3636, 0.5931, 0.3426, 0.5932, 0.3426, 0.5932, 0.3636, 0.5931, 0.3636, 0.5985, 0.3447, 0.5985, 0.5785, 0.884, 0.5748, 0.8651, 0.5815, 0.8651, 0.5848, 0.8815, 0.5848, 0.8815, 0.5815, 0.8651, 0.589, 0.8651, 0.5917, 0.8786, 0.3636, 0.579, 0.3863, 0.5791, 0.3858, 0.5865, 0.3636, 0.5864, 0.3636, 0.5864, 0.3858, 0.5865, 0.3845, 0.5932, 0.3636, 0.5931, 0.3636, 0.5931, 0.3845, 0.5932, 0.3825, 0.5985, 0.3636, 0.5985, 0.5748, 0.8651, 0.5785, 0.8462, 0.5848, 0.8488, 0.5815, 0.8651, 0.5815, 0.8651, 0.5848, 0.8488, 0.5917, 0.8517, 0.589, 0.8651, 0.3863, 0.5791, 0.4056, 0.5794, 0.4047, 0.5868, 0.3858, 0.5865, 0.3858, 0.5865, 0.4047, 0.5868, 0.4023, 0.5934, 0.3845, 0.5932, 0.5736, 0.8442, 0.5855, 0.8264, 0.5893, 0.8302, 0.5785, 0.8462, 0.5785, 0.8462, 0.5893, 0.8302, 0.594, 0.835, 0.5848, 0.8488, 0.5848, 0.8488, 0.594, 0.835, 0.5993, 0.8403, 0.5917, 0.8517, 0.4896, 0.5794, 0.5088, 0.5791, 0.5093, 0.5864, 0.4904, 0.5868, 0.4904, 0.5868, 0.5093, 0.5864, 0.5106, 0.5931, 0.4928, 0.5935, 0.5855, 0.8264, 0.6032, 0.8145, 0.6053, 0.8195, 0.5893, 0.8302, 0.5893, 0.8302, 0.6053, 0.8195, 0.6079, 0.8257, 0.594, 0.835, 0.594, 0.835, 0.6079, 0.8257, 0.6107, 0.8326, 0.5993, 0.8403, 0.5088, 0.5791, 0.5316, 0.579, 0.5316, 0.5863, 0.5093, 0.5864, 0.5093, 0.5864, 0.5316, 0.5863, 0.5316, 0.593, 0.5106, 0.5931, 0.5106, 0.5931, 0.5316, 0.593, 0.5316, 0.5984, 0.5127, 0.5985, 0.6053, 0.8195, 0.6242, 0.8157, 0.6242, 0.8225, 0.6079, 0.8257, 0.6079, 0.8257, 0.6242, 0.8225, 0.6242, 0.83, 0.6107, 0.8326, 0.5316, 0.579, 0.5543, 0.5791, 0.5539, 0.5864, 0.5316, 0.5863, 0.5316, 0.5863, 0.5539, 0.5864, 0.5525, 0.5931, 0.5316, 0.593, 0.5316, 0.593, 0.5525, 0.5931, 0.5505, 0.5985, 0.5316, 0.5984, 0.6242, 0.8157, 0.6431, 0.8195, 0.6405, 0.8257, 0.6242, 0.8225, 0.6242, 0.8225, 0.6405, 0.8257, 0.6377, 0.8326, 0.6242, 0.83, 0.5543, 0.5791, 0.5736, 0.5794, 0.5727, 0.5868, 0.5539, 0.5864, 0.5539, 0.5864, 0.5727, 0.5868, 0.5703, 0.5935, 0.5525, 0.5931, 0.6452, 0.8145, 0.6629, 0.8264, 0.6591, 0.8302, 0.6431, 0.8195, 0.6431, 0.8195, 0.6591, 0.8302, 0.6544, 0.835, 0.6405, 0.8257, 0.6405, 0.8257, 0.6544, 0.835, 0.6491, 0.8403, 0.6377, 0.8326, 0.4056, 0.5794, 0.4248, 0.5791, 0.4253, 0.5865, 0.4064, 0.5868, 0.4064, 0.5868, 0.4253, 0.5865, 0.4266, 0.5932, 0.4088, 0.5934, 0.6629, 0.8264, 0.6748, 0.8442, 0.6699, 0.8462, 0.6591, 0.8302, 0.6591, 0.8302, 0.6699, 0.8462, 0.6636, 0.8488, 0.6544, 0.835, 0.6544, 0.835, 0.6636, 0.8488, 0.6567, 0.8517, 0.6491, 0.8403, 0.4248, 0.5791, 0.4476, 0.579, 0.4476, 0.5864, 0.4253, 0.5865, 0.4253, 0.5865, 0.4476, 0.5864, 0.4476, 0.5931, 0.4266, 0.5932, 0.4266, 0.5932, 0.4476, 0.5931, 0.4476, 0.5985, 0.4287, 0.5985, 0.6699, 0.8462, 0.6736, 0.8651, 0.6669, 0.8651, 0.6636, 0.8488, 0.6636, 0.8488, 0.6669, 0.8651, 0.6594, 0.8651, 0.6567, 0.8517, 0.4476, 0.579, 0.4703, 0.5791, 0.4699, 0.5865, 0.4476, 0.5864, 0.4476, 0.5864, 0.4699, 0.5865, 0.4685, 0.5932, 0.4476, 0.5931, 0.4476, 0.5931, 0.4685, 0.5932, 0.4665, 0.5985, 0.4476, 0.5985, 0.6736, 0.8651, 0.6699, 0.884, 0.6636, 0.8815, 0.6669, 0.8651, 0.6669, 0.8651, 0.6636, 0.8815, 0.6567, 0.8786, 0.6594, 0.8651, 0.4703, 0.5791, 0.4896, 0.5794, 0.4887, 0.5868, 0.4699, 0.5865, 0.4699, 0.5865, 0.4887, 0.5868, 0.4863, 0.5934, 0.4685, 0.5932, 0.6748, 0.8861, 0.6629, 0.9039, 0.6591, 0.9001, 0.6699, 0.884, 0.6699, 0.884, 0.6591, 0.9001, 0.6544, 0.8953, 0.6636, 0.8815, 0.6636, 0.8815, 0.6544, 0.8953, 0.6491, 0.89, 0.6567, 0.8786, 0.5736, 0.5793, 0.5929, 0.5792, 0.5933, 0.5865, 0.5744, 0.5867, 0.5744, 0.5867, 0.5933, 0.5865, 0.5946, 0.5932, 0.5769, 0.5934, 0.6629, 0.9039, 0.6452, 0.9157, 0.6431, 0.9108, 0.6591, 0.9001, 0.6591, 0.9001, 0.6431, 0.9108, 0.6405, 0.9045, 0.6544, 0.8953, 0.6544, 0.8953, 0.6405, 0.9045, 0.6377, 0.8976, 0.6491, 0.89, 0.5929, 0.5792, 0.6156, 0.5791, 0.6156, 0.5865, 0.5933, 0.5865, 0.5933, 0.5865, 0.6156, 0.5865, 0.6156, 0.5931, 0.5946, 0.5932, 0.6452, 0.9157, 0.6242, 0.9199, 0.6242, 0.9145, 0.6431, 0.9108, 0.6431, 0.9108, 0.6242, 0.9145, 0.6242, 0.9078, 0.6405, 0.9045, 0.6405, 0.9045, 0.6242, 0.9078, 0.6242, 0.9003, 0.6377, 0.8976, 0.6156, 0.5791, 0.6156, 0.5426, 0.6383, 0.5426, 0.6383, 0.5792, 0.6242, 0.9003, 0.6107, 0.8976, 0.5993, 0.89, 0.5917, 0.8786, 0.589, 0.8651, 0.5917, 0.8517, 0.5993, 0.8403, 0.6107, 0.8326, 0.6242, 0.83, 0.6377, 0.8326, 0.6491, 0.8403, 0.6567, 0.8517, 0.6594, 0.8651, 0.6567, 0.8786, 0.6491, 0.89, 0.6377, 0.8976, 0.5929, 0.5792, 0.5929, 0.5426, 0.6156, 0.5426, 0.6156, 0.5791, 0.6383, 0.5792, 0.6383, 0.5426, 0.6576, 0.5428, 0.6576, 0.5793, 0.3216, 0.5794, 0.3216, 0.5429, 0.3408, 0.5426, 0.3408, 0.5791, 0.3408, 0.5791, 0.3408, 0.5426, 0.3636, 0.5425, 0.3636, 0.579, 0.3636, 0.579, 0.3636, 0.5425, 0.3863, 0.5426, 0.3863, 0.5791, 0.3863, 0.5791, 0.3863, 0.5426, 0.4056, 0.5429, 0.4056, 0.5794, 0.4896, 0.5794, 0.4896, 0.5429, 0.5088, 0.5426, 0.5088, 0.5791, 0.5088, 0.5791, 0.5088, 0.5426, 0.5316, 0.5424, 0.5316, 0.579, 0.5316, 0.579, 0.5316, 0.5424, 0.5543, 0.5426, 0.5543, 0.5791, 0.5543, 0.5791, 0.5543, 0.5426, 0.5736, 0.5429, 0.5736, 0.5794, 0.4056, 0.5794, 0.4056, 0.5429, 0.4248, 0.5426, 0.4248, 0.5791, 0.4248, 0.5791, 0.4248, 0.5426, 0.4476, 0.5425, 0.4476, 0.579, 0.4476, 0.579, 0.4476, 0.5425, 0.4703, 0.5426, 0.4703, 0.5791, 0.4703, 0.5791, 0.4703, 0.5426, 0.4896, 0.5429, 0.4896, 0.5794, 0.5736, 0.5793, 0.5736, 0.5428, 0.5929, 0.5426, 0.5929, 0.5792, 0.5795, 0.662, 0.5875, 0.6812, 0.5825, 0.6846, 0.5736, 0.6632, 0.5875, 0.6812, 0.6022, 0.696, 0.5988, 0.701, 0.5825, 0.6846, 0.6022, 0.696, 0.6214, 0.7039, 0.6202, 0.7099, 0.5988, 0.701, 0.6214, 0.7039, 0.6422, 0.7039, 0.6434, 0.7099, 0.6202, 0.7099, 0.6422, 0.7039, 0.6615, 0.696, 0.6648, 0.701, 0.6434, 0.7099, 0.6615, 0.696, 0.6762, 0.6813, 0.6812, 0.6846, 0.6648, 0.701, 0.6762, 0.6813, 0.6841, 0.662, 0.6901, 0.6632, 0.6812, 0.6846, 0.6841, 0.662, 0.6841, 0.6412, 0.6901, 0.64, 0.6901, 0.6632, 0.6841, 0.6412, 0.6762, 0.622, 0.6812, 0.6186, 0.6901, 0.64, 0.6762, 0.622, 0.6615, 0.6073, 0.6648, 0.6022, 0.6812, 0.6186, 0.6615, 0.6073, 0.6422, 0.5993, 0.6434, 0.5934, 0.6648, 0.6022, 0.6422, 0.5993, 0.6214, 0.5993, 0.6202, 0.5934, 0.6434, 0.5934, 0.6214, 0.5993, 0.6022, 0.6073, 0.5988, 0.6022, 0.6202, 0.5934, 0.6022, 0.6073, 0.5875, 0.622, 0.5825, 0.6186, 0.5988, 0.6022, 0.5875, 0.622, 0.5795, 0.6412, 0.5736, 0.64, 0.5825, 0.6186, 0.5795, 0.6412, 0.5795, 0.662, 0.5736, 0.6632, 0.5736, 0.64, 0.6782, 0.7518, 0.6782, 0.7726, 0.6702, 0.7918, 0.6555, 0.8066, 0.6363, 0.8145, 0.6155, 0.8145, 0.5963, 0.8066, 0.5815, 0.7918, 0.5736, 0.7726, 0.5736, 0.7518, 0.5816, 0.7326, 0.5963, 0.7178, 0.6155, 0.7099, 0.6363, 0.7099, 0.6555, 0.7178, 0.6702, 0.7326, 0.6994, 0.2824, 0.6993, 0.262, 0.7027, 0.262, 0.7027, 0.2824, 0.6993, 0.2274, 0.6994, 0.207, 0.7027, 0.207, 0.7027, 0.2274, 0.6993, 0.3029, 0.6994, 0.2824, 0.7027, 0.2824, 0.7027, 0.3029, 0.6991, 0.2447, 0.6993, 0.2274, 0.7027, 0.2274, 0.7024, 0.2447, 0.6991, 0.3202, 0.6993, 0.3029, 0.7027, 0.3029, 0.7024, 0.3202, 0.6992, 0.3375, 0.6991, 0.3202, 0.7024, 0.3202, 0.7026, 0.3375, 0.6994, 0.1111, 0.6991, 0.09383, 0.7024, 0.09383, 0.7027, 0.1111, 0.6993, 0.3579, 0.6992, 0.3375, 0.7026, 0.3375, 0.7026, 0.3579, 0.6994, 0.152, 0.6995, 0.1316, 0.7028, 0.1316, 0.7027, 0.152, 0.6995, 0.1316, 0.6994, 0.1111, 0.7027, 0.1111, 0.7028, 0.1316, 0.6992, 0.3783, 0.6993, 0.3579, 0.7026, 0.3579, 0.7026, 0.3783, 0.6991, 0.1693, 0.6994, 0.152, 0.7027, 0.152, 0.7024, 0.1693, 0.6991, 0.3956, 0.6992, 0.3783, 0.7026, 0.3783, 0.7024, 0.3956, 0.6993, 0.1866, 0.6991, 0.1693, 0.7024, 0.1693, 0.7027, 0.1866, 0.6993, 0.262, 0.6991, 0.2447, 0.7024, 0.2447, 0.7027, 0.262, 0.6156, 0.1617, 0.6369, 0.1618, 0.6374, 0.1739, 0.6156, 0.1739, 0.6156, 0.1739, 0.6374, 0.1739, 0.6374, 0.188, 0.6156, 0.1879, 0.6156, 0.1879, 0.6374, 0.188, 0.6369, 0.2002, 0.6156, 0.2001, 0.6369, 0.1618, 0.6549, 0.1619, 0.6559, 0.1741, 0.6374, 0.1739, 0.6374, 0.1739, 0.6559, 0.1741, 0.6559, 0.1881, 0.6374, 0.188, 0.6374, 0.188, 0.6559, 0.1881, 0.6549, 0.2003, 0.6369, 0.2002, 0.3242, 0.1621, 0.3423, 0.1618, 0.3417, 0.174, 0.3233, 0.1742, 0.3233, 0.1742, 0.3417, 0.174, 0.3417, 0.188, 0.3233, 0.1883, 0.3233, 0.1883, 0.3417, 0.188, 0.3423, 0.2002, 0.3242, 0.2004, 0.3423, 0.1618, 0.3636, 0.1617, 0.3636, 0.1739, 0.3417, 0.174, 0.3417, 0.174, 0.3636, 0.1739, 0.3636, 0.1879, 0.3417, 0.188, 0.3417, 0.188, 0.3636, 0.1879, 0.3636, 0.2001, 0.3423, 0.2002, 0.3636, 0.1617, 0.3848, 0.1618, 0.3854, 0.174, 0.3636, 0.1739, 0.3636, 0.1739, 0.3854, 0.174, 0.3854, 0.188, 0.3636, 0.1879, 0.3636, 0.1879, 0.3854, 0.188, 0.3848, 0.2002, 0.3636, 0.2001, 0.3848, 0.1618, 0.4029, 0.1621, 0.4039, 0.1742, 0.3854, 0.174, 0.3854, 0.174, 0.4039, 0.1742, 0.4039, 0.1883, 0.3854, 0.188, 0.3854, 0.188, 0.4039, 0.1883, 0.4029, 0.2004, 0.3848, 0.2002, 0.4923, 0.1622, 0.5103, 0.1618, 0.5098, 0.174, 0.4913, 0.1743, 0.4913, 0.1743, 0.5098, 0.174, 0.5098, 0.188, 0.4913, 0.1883, 0.4913, 0.1883, 0.5098, 0.188, 0.5103, 0.2002, 0.4923, 0.2005, 0.5103, 0.1618, 0.5316, 0.1617, 0.5316, 0.1739, 0.5098, 0.174, 0.5098, 0.174, 0.5316, 0.1739, 0.5316, 0.1879, 0.5098, 0.188, 0.5098, 0.188, 0.5316, 0.1879, 0.5316, 0.2001, 0.5103, 0.2002, 0.5316, 0.1617, 0.5529, 0.1618, 0.5534, 0.174, 0.5316, 0.1739, 0.5316, 0.1739, 0.5534, 0.174, 0.5534, 0.188, 0.5316, 0.1879, 0.5316, 0.1879, 0.5534, 0.188, 0.5529, 0.2002, 0.5316, 0.2001, 0.5529, 0.1618, 0.5709, 0.1622, 0.5719, 0.1743, 0.5534, 0.174, 0.5534, 0.174, 0.5719, 0.1743, 0.5719, 0.1883, 0.5534, 0.188, 0.5534, 0.188, 0.5719, 0.1883, 0.5709, 0.2005, 0.5529, 0.2002, 0.4082, 0.1621, 0.4263, 0.1618, 0.4258, 0.174, 0.4073, 0.1742, 0.4073, 0.1742, 0.4258, 0.174, 0.4258, 0.188, 0.4073, 0.1883, 0.4073, 0.1883, 0.4258, 0.188, 0.4263, 0.2002, 0.4082, 0.2004, 0.4263, 0.1618, 0.4476, 0.1617, 0.4476, 0.1739, 0.4258, 0.174, 0.4258, 0.174, 0.4476, 0.1739, 0.4476, 0.1879, 0.4258, 0.188, 0.4258, 0.188, 0.4476, 0.1879, 0.4476, 0.2001, 0.4263, 0.2002, 0.4476, 0.1617, 0.4689, 0.1618, 0.4694, 0.174, 0.4476, 0.1739, 0.4476, 0.1739, 0.4694, 0.174, 0.4694, 0.188, 0.4476, 0.1879, 0.4476, 0.1879, 0.4694, 0.188, 0.4689, 0.2002, 0.4476, 0.2001, 0.4689, 0.1618, 0.4869, 0.1621, 0.4879, 0.1742, 0.4694, 0.174, 0.4694, 0.174, 0.4879, 0.1742, 0.4879, 0.1883, 0.4694, 0.188, 0.4694, 0.188, 0.4879, 0.1883, 0.4869, 0.2004, 0.4689, 0.2002, 0.5763, 0.1619, 0.5943, 0.1618, 0.5938, 0.1739, 0.5753, 0.1741, 0.5753, 0.1741, 0.5938, 0.1739, 0.5938, 0.188, 0.5753, 0.1881, 0.5753, 0.1881, 0.5938, 0.188, 0.5943, 0.2002, 0.5763, 0.2003, 0.5943, 0.1618, 0.6156, 0.1617, 0.6156, 0.1739, 0.5938, 0.1739, 0.5938, 0.1739, 0.6156, 0.1739, 0.6156, 0.1879, 0.5938, 0.188, 0.5938, 0.188, 0.6156, 0.1879, 0.6156, 0.2001, 0.5943, 0.2002, 0.6156, 0.2823, 0.6369, 0.2823, 0.6374, 0.2945, 0.6156, 0.2944, 0.6156, 0.2944, 0.6374, 0.2945, 0.6374, 0.3085, 0.6156, 0.3085, 0.6156, 0.3085, 0.6374, 0.3085, 0.6369, 0.3207, 0.6156, 0.3207, 0.6369, 0.2823, 0.6549, 0.2825, 0.6559, 0.2947, 0.6374, 0.2945, 0.6374, 0.2945, 0.6559, 0.2947, 0.6559, 0.3087, 0.6374, 0.3085, 0.6374, 0.3085, 0.6559, 0.3087, 0.6549, 0.3209, 0.6369, 0.3207, 0.3242, 0.2826, 0.3423, 0.2824, 0.3417, 0.2945, 0.3233, 0.2948, 0.3233, 0.2948, 0.3417, 0.2945, 0.3417, 0.3086, 0.3233, 0.3088, 0.3233, 0.3088, 0.3417, 0.3086, 0.3423, 0.3207, 0.3242, 0.321, 0.3423, 0.2824, 0.3636, 0.2823, 0.3636, 0.2944, 0.3417, 0.2945, 0.3417, 0.2945, 0.3636, 0.2944, 0.3636, 0.3085, 0.3417, 0.3086, 0.3417, 0.3086, 0.3636, 0.3085, 0.3636, 0.3207, 0.3423, 0.3207, 0.3636, 0.2823, 0.3848, 0.2824, 0.3854, 0.2945, 0.3636, 0.2944, 0.3636, 0.2944, 0.3854, 0.2945, 0.3854, 0.3086, 0.3636, 0.3085, 0.3636, 0.3085, 0.3854, 0.3086, 0.3848, 0.3207, 0.3636, 0.3207, 0.3848, 0.2824, 0.4029, 0.2826, 0.4039, 0.2948, 0.3854, 0.2945, 0.3854, 0.2945, 0.4039, 0.2948, 0.4039, 0.3088, 0.3854, 0.3086, 0.3854, 0.3086, 0.4039, 0.3088, 0.4029, 0.321, 0.3848, 0.3207, 0.4923, 0.2827, 0.5103, 0.2824, 0.5098, 0.2945, 0.4913, 0.2948, 0.4913, 0.2948, 0.5098, 0.2945, 0.5098, 0.3086, 0.4913, 0.3089, 0.4913, 0.3089, 0.5098, 0.3086, 0.5103, 0.3208, 0.4923, 0.3211, 0.5103, 0.2824, 0.5316, 0.2823, 0.5316, 0.2944, 0.5098, 0.2945, 0.5098, 0.2945, 0.5316, 0.2944, 0.5316, 0.3084, 0.5098, 0.3086, 0.5098, 0.3086, 0.5316, 0.3084, 0.5316, 0.3206, 0.5103, 0.3208, 0.5316, 0.2823, 0.5529, 0.2824, 0.5534, 0.2945, 0.5316, 0.2944, 0.5316, 0.2944, 0.5534, 0.2945, 0.5534, 0.3086, 0.5316, 0.3084, 0.5316, 0.3084, 0.5534, 0.3086, 0.5529, 0.3208, 0.5316, 0.3206, 0.5529, 0.2824, 0.5709, 0.2827, 0.5719, 0.2948, 0.5534, 0.2945, 0.5534, 0.2945, 0.5719, 0.2948, 0.5719, 0.3089, 0.5534, 0.3086, 0.5534, 0.3086, 0.5719, 0.3089, 0.5709, 0.3211, 0.5529, 0.3208, 0.4082, 0.2826, 0.4263, 0.2824, 0.4258, 0.2945, 0.4073, 0.2948, 0.4073, 0.2948, 0.4258, 0.2945, 0.4258, 0.3086, 0.4073, 0.3088, 0.4073, 0.3088, 0.4258, 0.3086, 0.4263, 0.3207, 0.4082, 0.321, 0.4263, 0.2824, 0.4476, 0.2823, 0.4476, 0.2944, 0.4258, 0.2945, 0.4258, 0.2945, 0.4476, 0.2944, 0.4476, 0.3085, 0.4258, 0.3086, 0.4258, 0.3086, 0.4476, 0.3085, 0.4476, 0.3207, 0.4263, 0.3207, 0.4476, 0.2823, 0.4689, 0.2824, 0.4694, 0.2945, 0.4476, 0.2944, 0.4476, 0.2944, 0.4694, 0.2945, 0.4694, 0.3086, 0.4476, 0.3085, 0.4476, 0.3085, 0.4694, 0.3086, 0.4689, 0.3207, 0.4476, 0.3207, 0.4689, 0.2824, 0.4869, 0.2826, 0.4879, 0.2948, 0.4694, 0.2945, 0.4694, 0.2945, 0.4879, 0.2948, 0.4879, 0.3088, 0.4694, 0.3086, 0.4694, 0.3086, 0.4879, 0.3088, 0.4869, 0.321, 0.4689, 0.3207, 0.5763, 0.2825, 0.5943, 0.2823, 0.5938, 0.2945, 0.5753, 0.2947, 0.5753, 0.2947, 0.5938, 0.2945, 0.5938, 0.3085, 0.5753, 0.3087, 0.5753, 0.3087, 0.5938, 0.3085, 0.5943, 0.3207, 0.5763, 0.3209, 0.5943, 0.2823, 0.6156, 0.2823, 0.6156, 0.2944, 0.5938, 0.2945, 0.5938, 0.2945, 0.6156, 0.2944, 0.6156, 0.3085, 0.5938, 0.3085, 0.5938, 0.3085, 0.6156, 0.3085, 0.6156, 0.3207, 0.5943, 0.3207, 0.6156, 0.4029, 0.6369, 0.4029, 0.6374, 0.4151, 0.6156, 0.415, 0.6156, 0.415, 0.6374, 0.4151, 0.6374, 0.4291, 0.6156, 0.4291, 0.6156, 0.4291, 0.6374, 0.4291, 0.6369, 0.4413, 0.6156, 0.4412, 0.6369, 0.4029, 0.6549, 0.4031, 0.6559, 0.4152, 0.6374, 0.4151, 0.6374, 0.4151, 0.6559, 0.4152, 0.6559, 0.4293, 0.6374, 0.4291, 0.6374, 0.4291, 0.6559, 0.4293, 0.6549, 0.4415, 0.6369, 0.4413, 0.3242, 0.4032, 0.3423, 0.4029, 0.3417, 0.4151, 0.3233, 0.4153, 0.3233, 0.4153, 0.3417, 0.4151, 0.3417, 0.4291, 0.3233, 0.4294, 0.3233, 0.4294, 0.3417, 0.4291, 0.3423, 0.4413, 0.3242, 0.4416, 0.3423, 0.4029, 0.3636, 0.4028, 0.3636, 0.415, 0.3417, 0.4151, 0.3417, 0.4151, 0.3636, 0.415, 0.3636, 0.429, 0.3417, 0.4291, 0.3417, 0.4291, 0.3636, 0.429, 0.3636, 0.4412, 0.3423, 0.4413, 0.3636, 0.4028, 0.3848, 0.4029, 0.3854, 0.4151, 0.3636, 0.415, 0.3636, 0.415, 0.3854, 0.4151, 0.3854, 0.4291, 0.3636, 0.429, 0.3636, 0.429, 0.3854, 0.4291, 0.3848, 0.4413, 0.3636, 0.4412, 0.3848, 0.4029, 0.4029, 0.4032, 0.4039, 0.4153, 0.3854, 0.4151, 0.3854, 0.4151, 0.4039, 0.4153, 0.4039, 0.4294, 0.3854, 0.4291, 0.3854, 0.4291, 0.4039, 0.4294, 0.4029, 0.4416, 0.3848, 0.4413, 0.4923, 0.4032, 0.5103, 0.4029, 0.5098, 0.415, 0.4913, 0.4154, 0.4913, 0.4154, 0.5098, 0.415, 0.5098, 0.4291, 0.4913, 0.4294, 0.4913, 0.4294, 0.5098, 0.4291, 0.5103, 0.4413, 0.4923, 0.4416, 0.5103, 0.4029, 0.5316, 0.4028, 0.5316, 0.4149, 0.5098, 0.415, 0.5098, 0.415, 0.5316, 0.4149, 0.5316, 0.429, 0.5098, 0.4291, 0.5098, 0.4291, 0.5316, 0.429, 0.5316, 0.4412, 0.5103, 0.4413, 0.5316, 0.4028, 0.5529, 0.4029, 0.5534, 0.415, 0.5316, 0.4149, 0.5316, 0.4149, 0.5534, 0.415, 0.5534, 0.4291, 0.5316, 0.429, 0.5316, 0.429, 0.5534, 0.4291, 0.5529, 0.4413, 0.5316, 0.4412, 0.5529, 0.4029, 0.5709, 0.4032, 0.5719, 0.4154, 0.5534, 0.415, 0.5534, 0.415, 0.5719, 0.4154, 0.5719, 0.4294, 0.5534, 0.4291, 0.5534, 0.4291, 0.5719, 0.4294, 0.5709, 0.4416, 0.5529, 0.4413, 0.4082, 0.4032, 0.4263, 0.4029, 0.4258, 0.4151, 0.4073, 0.4153, 0.4073, 0.4153, 0.4258, 0.4151, 0.4258, 0.4291, 0.4073, 0.4294, 0.4073, 0.4294, 0.4258, 0.4291, 0.4263, 0.4413, 0.4082, 0.4416, 0.4263, 0.4029, 0.4476, 0.4028, 0.4476, 0.415, 0.4258, 0.4151, 0.4258, 0.4151, 0.4476, 0.415, 0.4476, 0.429, 0.4258, 0.4291, 0.4258, 0.4291, 0.4476, 0.429, 0.4476, 0.4412, 0.4263, 0.4413, 0.4476, 0.4028, 0.4689, 0.4029, 0.4694, 0.4151, 0.4476, 0.415, 0.4476, 0.415, 0.4694, 0.4151, 0.4694, 0.4291, 0.4476, 0.429, 0.4476, 0.429, 0.4694, 0.4291, 0.4689, 0.4413, 0.4476, 0.4412, 0.4689, 0.4029, 0.4869, 0.4032, 0.4879, 0.4153, 0.4694, 0.4151, 0.4694, 0.4151, 0.4879, 0.4153, 0.4879, 0.4294, 0.4694, 0.4291, 0.4694, 0.4291, 0.4879, 0.4294, 0.4869, 0.4416, 0.4689, 0.4413, 0.5763, 0.4031, 0.5943, 0.4029, 0.5938, 0.4151, 0.5753, 0.4152, 0.5753, 0.4152, 0.5938, 0.4151, 0.5938, 0.4291, 0.5753, 0.4293, 0.5753, 0.4293, 0.5938, 0.4291, 0.5943, 0.4413, 0.5763, 0.4415, 0.5943, 0.4029, 0.6156, 0.4029, 0.6156, 0.415, 0.5938, 0.4151, 0.5938, 0.4151, 0.6156, 0.415, 0.6156, 0.4291, 0.5938, 0.4291, 0.5938, 0.4291, 0.6156, 0.4291, 0.6156, 0.4412, 0.5943, 0.4413, 0.6156, 0.1617, 0.6156, 0.1207, 0.6338, 0.1208, 0.6369, 0.1618, 0.5974, 0.2414, 0.5943, 0.2002, 0.6156, 0.2001, 0.6156, 0.2413, 0.6156, 0.2413, 0.6156, 0.2001, 0.6369, 0.2002, 0.6338, 0.2414, 0.5943, 0.1618, 0.5974, 0.1208, 0.6156, 0.1207, 0.6156, 0.1617, 0.6338, 0.2414, 0.6369, 0.2002, 0.6549, 0.2003, 0.6492, 0.2415, 0.6369, 0.1618, 0.6338, 0.1208, 0.6492, 0.1209, 0.6549, 0.1619, 0.33, 0.2417, 0.3242, 0.2004, 0.3423, 0.2002, 0.3454, 0.2414, 0.3242, 0.1621, 0.33, 0.1211, 0.3454, 0.1209, 0.3423, 0.1618, 0.3454, 0.2414, 0.3423, 0.2002, 0.3636, 0.2001, 0.3636, 0.2414, 0.3423, 0.1618, 0.3454, 0.1209, 0.3636, 0.1208, 0.3636, 0.1617, 0.3636, 0.2414, 0.3636, 0.2001, 0.3848, 0.2002, 0.3817, 0.2414, 0.3636, 0.1617, 0.3636, 0.1208, 0.3817, 0.1209, 0.3848, 0.1618, 0.3817, 0.2414, 0.3848, 0.2002, 0.4029, 0.2004, 0.3972, 0.2417, 0.3848, 0.1618, 0.3817, 0.1209, 0.3972, 0.1211, 0.4029, 0.1621, 0.498, 0.2418, 0.4923, 0.2005, 0.5103, 0.2002, 0.5134, 0.2415, 0.4923, 0.1622, 0.498, 0.1212, 0.5134, 0.121, 0.5103, 0.1618, 0.5134, 0.2415, 0.5103, 0.2002, 0.5316, 0.2001, 0.5316, 0.2414, 0.5103, 0.1618, 0.5134, 0.121, 0.5316, 0.1209, 0.5316, 0.1617, 0.5316, 0.2414, 0.5316, 0.2001, 0.5529, 0.2002, 0.5498, 0.2415, 0.5316, 0.1617, 0.5316, 0.1209, 0.5498, 0.121, 0.5529, 0.1618, 0.5498, 0.2415, 0.5529, 0.2002, 0.5709, 0.2005, 0.5652, 0.2418, 0.5529, 0.1618, 0.5498, 0.121, 0.5652, 0.1212, 0.5709, 0.1622, 0.414, 0.2417, 0.4082, 0.2004, 0.4263, 0.2002, 0.4294, 0.2414, 0.4082, 0.1621, 0.414, 0.1211, 0.4294, 0.1209, 0.4263, 0.1618, 0.4294, 0.2414, 0.4263, 0.2002, 0.4476, 0.2001, 0.4476, 0.2414, 0.4263, 0.1618, 0.4294, 0.1209, 0.4476, 0.1208, 0.4476, 0.1617, 0.4476, 0.2414, 0.4476, 0.2001, 0.4689, 0.2002, 0.4658, 0.2414, 0.4476, 0.1617, 0.4476, 0.1208, 0.4658, 0.1209, 0.4689, 0.1618, 0.4658, 0.2414, 0.4689, 0.2002, 0.4869, 0.2004, 0.4812, 0.2417, 0.4689, 0.1618, 0.4658, 0.1209, 0.4812, 0.1211, 0.4869, 0.1621, 0.582, 0.2415, 0.5763, 0.2003, 0.5943, 0.2002, 0.5974, 0.2414, 0.5763, 0.1619, 0.582, 0.1209, 0.5974, 0.1208, 0.5943, 0.1618, 0.6156, 0.2823, 0.6156, 0.2413, 0.6338, 0.2414, 0.6369, 0.2823, 0.5974, 0.3619, 0.5943, 0.3207, 0.6156, 0.3207, 0.6156, 0.3619, 0.6156, 0.3619, 0.6156, 0.3207, 0.6369, 0.3207, 0.6338, 0.3619, 0.5943, 0.2823, 0.5974, 0.2414, 0.6156, 0.2413, 0.6156, 0.2823, 0.6338, 0.3619, 0.6369, 0.3207, 0.6549, 0.3209, 0.6492, 0.3621, 0.6369, 0.2823, 0.6338, 0.2414, 0.6492, 0.2415, 0.6549, 0.2825, 0.33, 0.3622, 0.3242, 0.321, 0.3423, 0.3207, 0.3454, 0.362, 0.3242, 0.2826, 0.33, 0.2417, 0.3454, 0.2414, 0.3423, 0.2824, 0.3454, 0.362, 0.3423, 0.3207, 0.3636, 0.3207, 0.3636, 0.3619, 0.3423, 0.2824, 0.3454, 0.2414, 0.3636, 0.2414, 0.3636, 0.2823, 0.3636, 0.3619, 0.3636, 0.3207, 0.3848, 0.3207, 0.3817, 0.362, 0.3636, 0.2823, 0.3636, 0.2414, 0.3817, 0.2414, 0.3848, 0.2824, 0.3817, 0.362, 0.3848, 0.3207, 0.4029, 0.321, 0.3972, 0.3622, 0.3848, 0.2824, 0.3817, 0.2414, 0.3972, 0.2417, 0.4029, 0.2826, 0.498, 0.3623, 0.4923, 0.3211, 0.5103, 0.3208, 0.5134, 0.362, 0.4923, 0.2827, 0.498, 0.2418, 0.5134, 0.2415, 0.5103, 0.2824, 0.5134, 0.362, 0.5103, 0.3208, 0.5316, 0.3206, 0.5316, 0.3619, 0.5103, 0.2824, 0.5134, 0.2415, 0.5316, 0.2414, 0.5316, 0.2823, 0.5316, 0.3619, 0.5316, 0.3206, 0.5529, 0.3208, 0.5498, 0.362, 0.5316, 0.2823, 0.5316, 0.2414, 0.5498, 0.2415, 0.5529, 0.2824, 0.5498, 0.362, 0.5529, 0.3208, 0.5709, 0.3211, 0.5652, 0.3623, 0.5529, 0.2824, 0.5498, 0.2415, 0.5652, 0.2418, 0.5709, 0.2827, 0.414, 0.3622, 0.4082, 0.321, 0.4263, 0.3207, 0.4294, 0.362, 0.4082, 0.2826, 0.414, 0.2417, 0.4294, 0.2414, 0.4263, 0.2824, 0.4294, 0.362, 0.4263, 0.3207, 0.4476, 0.3207, 0.4476, 0.3619, 0.4263, 0.2824, 0.4294, 0.2414, 0.4476, 0.2414, 0.4476, 0.2823, 0.4476, 0.3619, 0.4476, 0.3207, 0.4689, 0.3207, 0.4658, 0.362, 0.4476, 0.2823, 0.4476, 0.2414, 0.4658, 0.2414, 0.4689, 0.2824, 0.4658, 0.362, 0.4689, 0.3207, 0.4869, 0.321, 0.4812, 0.3622, 0.4689, 0.2824, 0.4658, 0.2414, 0.4812, 0.2417, 0.4869, 0.2826, 0.582, 0.3621, 0.5763, 0.3209, 0.5943, 0.3207, 0.5974, 0.3619, 0.5763, 0.2825, 0.582, 0.2415, 0.5974, 0.2414, 0.5943, 0.2823, 0.6156, 0.4029, 0.6156, 0.3619, 0.6338, 0.3619, 0.6369, 0.4029, 0.5974, 0.4825, 0.5943, 0.4413, 0.6156, 0.4412, 0.6156, 0.4825, 0.6156, 0.4825, 0.6156, 0.4412, 0.6369, 0.4413, 0.6338, 0.4825, 0.5943, 0.4029, 0.5974, 0.3619, 0.6156, 0.3619, 0.6156, 0.4029, 0.6338, 0.4825, 0.6369, 0.4413, 0.6549, 0.4415, 0.6492, 0.4826, 0.6369, 0.4029, 0.6338, 0.3619, 0.6492, 0.3621, 0.6549, 0.4031, 0.33, 0.4828, 0.3242, 0.4416, 0.3423, 0.4413, 0.3454, 0.4826, 0.3242, 0.4032, 0.33, 0.3622, 0.3454, 0.362, 0.3423, 0.4029, 0.3454, 0.4826, 0.3423, 0.4413, 0.3636, 0.4412, 0.3636, 0.4825, 0.3423, 0.4029, 0.3454, 0.362, 0.3636, 0.3619, 0.3636, 0.4028, 0.3636, 0.4825, 0.3636, 0.4412, 0.3848, 0.4413, 0.3817, 0.4826, 0.3636, 0.4028, 0.3636, 0.3619, 0.3817, 0.362, 0.3848, 0.4029, 0.3817, 0.4826, 0.3848, 0.4413, 0.4029, 0.4416, 0.3972, 0.4828, 0.3848, 0.4029, 0.3817, 0.362, 0.3972, 0.3622, 0.4029, 0.4032, 0.498, 0.4828, 0.4923, 0.4416, 0.5103, 0.4413, 0.5134, 0.4826, 0.4923, 0.4032, 0.498, 0.3623, 0.5134, 0.362, 0.5103, 0.4029, 0.5134, 0.4826, 0.5103, 0.4413, 0.5316, 0.4412, 0.5316, 0.4825, 0.5103, 0.4029, 0.5134, 0.362, 0.5316, 0.3619, 0.5316, 0.4028, 0.5316, 0.4825, 0.5316, 0.4412, 0.5529, 0.4413, 0.5498, 0.4826, 0.5316, 0.4028, 0.5316, 0.3619, 0.5498, 0.362, 0.5529, 0.4029, 0.5498, 0.4826, 0.5529, 0.4413, 0.5709, 0.4416, 0.5652, 0.4828, 0.5529, 0.4029, 0.5498, 0.362, 0.5652, 0.3623, 0.5709, 0.4032, 0.414, 0.4828, 0.4082, 0.4416, 0.4263, 0.4413, 0.4294, 0.4826, 0.4082, 0.4032, 0.414, 0.3622, 0.4294, 0.362, 0.4263, 0.4029, 0.4294, 0.4826, 0.4263, 0.4413, 0.4476, 0.4412, 0.4476, 0.4825, 0.4263, 0.4029, 0.4294, 0.362, 0.4476, 0.3619, 0.4476, 0.4028, 0.4476, 0.4825, 0.4476, 0.4412, 0.4689, 0.4413, 0.4658, 0.4826, 0.4476, 0.4028, 0.4476, 0.3619, 0.4658, 0.362, 0.4689, 0.4029, 0.4658, 0.4826, 0.4689, 0.4413, 0.4869, 0.4416, 0.4812, 0.4828, 0.4689, 0.4029, 0.4658, 0.362, 0.4812, 0.3622, 0.4869, 0.4032, 0.582, 0.4826, 0.5763, 0.4415, 0.5943, 0.4413, 0.5974, 0.4825, 0.5763, 0.4031, 0.582, 0.3621, 0.5974, 0.3619, 0.5943, 0.4029, 0.3193, 0.1267, 0.2129, 0.127, 0.2316, 0.05281, 0.3216, 0.05258, 0.6901, 0.7974, 0.6901, 0.6375, 0.6946, 0.6375, 0.6946, 0.7974, 0.1612, 0.8061, 0.1608, 0.6462, 0.3207, 0.6458, 0.3211, 0.8057, 0.6946, 0.8232, 0.6991, 0.8232, 0.6991, 0.8542, 0.6946, 0.8542, 0.0004951, 0.8057, 0.0009028, 0.6458, 0.1608, 0.6462, 0.1604, 0.8061, 0.6946, 0.7922, 0.6946, 0.6323, 0.6991, 0.6323, 0.6991, 0.7922, 0.7036, 0.4412, 0.6991, 0.4412, 0.6991, 0.4305, 0.7036, 0.4305, 0.1086, 0.127, 0.002227, 0.1267, 4.577e-08, 0.05258, 0.08999, 0.05281, 0.6991, 0.1132, 0.6946, 0.1132, 0.6946, 0.03896, 0.6991, 0.03896, 0.6946, 0.1199, 0.6901, 0.1199, 0.6901, 0.04629, 0.6946, 0.04629, 0.6946, 0.4895, 0.6901, 0.4895, 0.6901, 0.3416, 0.6946, 0.3416, 0.6991, 0.484, 0.6946, 0.484, 0.6946, 0.3357, 0.6991, 0.3357, 0.1515, 0.4979, 0.001281, 0.4975, 0.001659, 0.3492, 0.1374, 0.3496, 0.3203, 0.4975, 0.1701, 0.4979, 0.1842, 0.3496, 0.3199, 0.3492, 0.3207, 0.6458, 0.1608, 0.6462, 0.1701, 0.4979, 0.3203, 0.4975, 0.1608, 0.6462, 0.0009028, 0.6458, 0.001281, 0.4975, 0.1515, 0.4979, 0.6991, 0.6323, 0.6946, 0.6323, 0.6946, 0.484, 0.6991, 0.484, 0.6946, 0.6375, 0.6901, 0.6375, 0.6901, 0.4895, 0.6946, 0.4895, 0.6946, 0.3416, 0.6901, 0.3416, 0.6901, 0.1938, 0.6946, 0.1938, 0.6991, 0.3357, 0.6946, 0.3357, 0.6946, 0.1873, 0.6991, 0.1873, 0.1374, 0.3496, 0.001659, 0.3492, 0.002038, 0.2009, 0.1202, 0.2012, 0.3199, 0.3492, 0.1842, 0.3496, 0.2013, 0.2012, 0.3195, 0.2009, 0.6946, 0.1938, 0.6901, 0.1938, 0.6901, 0.1199, 0.6946, 0.1199, 0.6991, 0.1873, 0.6946, 0.1873, 0.6946, 0.1132, 0.6991, 0.1132, 0.1202, 0.2012, 0.002038, 0.2009, 0.002227, 0.1267, 0.1086, 0.127, 0.3195, 0.2009, 0.2013, 0.2012, 0.2129, 0.127, 0.3193, 0.1267, 0.7036, 0.4305, 0.6991, 0.4305, 0.6991, 0.4038, 0.7036, 0.4038, 0.06318, 0.005729, 0.01754, 0.005613, 0.02814, -5.556e-08, 0.05487, 6.813e-05, 0.304, 0.005613, 0.2584, 0.005729, 0.2667, 6.813e-05, 0.2934, -4.845e-08, 0.6991, 0.3956, 0.7036, 0.3956, 0.7036, 0.4038, 0.6991, 0.4038, 0.6946, 0.04629, 0.6901, 0.04629, 0.6901, 0.02112, 0.6946, 0.02112, 0.3216, 0.05258, 0.2316, 0.05281, 0.2425, 0.02732, 0.3209, 0.02712, 0.08999, 0.05281, 4.577e-08, 0.05258, 0.0006816, 0.02712, 0.07908, 0.02732, 0.6991, 0.03896, 0.6946, 0.03896, 0.6946, 0.0135, 0.6991, 0.0135, 0.6946, 0.02112, 0.6901, 0.02112, 0.6901, 0.007776, 0.6946, 0.007776, 0.3209, 0.02712, 0.2425, 0.02732, 0.2517, 0.0137, 0.3139, 0.01354, 0.07908, 0.02732, 0.0006816, 0.02712, 0.007646, 0.01354, 0.06985, 0.0137, 0.6991, 0.0135, 0.6946, 0.0135, 0.6946, 0.0, 0.6991, 0.0, 0.6946, 0.007776, 0.6901, 0.007776, 0.6901, 5.298e-08, 0.6946, 5.258e-08, 0.3139, 0.01354, 0.2517, 0.0137, 0.2584, 0.005729, 0.304, 0.005613, 0.06985, 0.0137, 0.007646, 0.01354, 0.01754, 0.005613, 0.06318, 0.005729, 0.7036, 0.4513, 0.6991, 0.4513, 0.6991, 0.4412, 0.7036, 0.4412, 0.0001736, 0.9317, 0.1156, 0.932, 0.1019, 0.964, 9.198e-05, 0.9637, 0.6901, 0.8284, 0.6946, 0.8284, 0.6946, 0.8596, 0.6901, 0.8596, 0.1637, 0.8371, 0.3211, 0.8367, 0.3212, 0.8677, 0.1693, 0.8681, 0.000416, 0.8367, 0.1578, 0.8371, 0.1523, 0.8681, 0.0003368, 0.8677, 0.0004951, 0.8057, 0.1604, 0.8061, 0.1578, 0.8371, 0.000416, 0.8367, 0.1612, 0.8061, 0.3211, 0.8057, 0.3211, 0.8367, 0.1637, 0.8371, 0.6901, 0.7974, 0.6946, 0.7974, 0.6946, 0.8284, 0.6901, 0.8284, 0.6946, 0.7922, 0.6991, 0.7922, 0.6991, 0.8232, 0.6946, 0.8232, 0.6901, 0.9569, 0.6946, 0.9569, 0.6946, 0.9932, 0.6901, 0.9932, 0.6946, 0.9182, 0.6991, 0.9182, 0.6991, 0.9502, 0.6946, 0.9502, 0.6901, 0.9245, 0.6946, 0.9245, 0.6946, 0.9569, 0.6901, 0.9569, 0.206, 0.932, 0.3214, 0.9317, 0.3215, 0.9637, 0.2196, 0.964, 0.1693, 0.8681, 0.3212, 0.8677, 0.3213, 0.8997, 0.1902, 0.9, 0.1902, 0.9, 0.3213, 0.8997, 0.3214, 0.9317, 0.206, 0.932, 0.6901, 0.8596, 0.6946, 0.8596, 0.6946, 0.8921, 0.6901, 0.8921, 0.6901, 0.8921, 0.6946, 0.8921, 0.6946, 0.9245, 0.6901, 0.9245, 0.6946, 0.8542, 0.6991, 0.8542, 0.6991, 0.8862, 0.6946, 0.8862, 0.6946, 0.8862, 0.6991, 0.8862, 0.6991, 0.9182, 0.6946, 0.9182, 0.0003368, 0.8677, 0.1523, 0.8681, 0.1313, 0.9, 0.0002552, 0.8997, 0.0002552, 0.8997, 0.1313, 0.9, 0.1156, 0.932, 0.0001736, 0.9317, 0.7036, 0.09383, 0.6991, 0.09383, 0.6991, 3.541e-09, 0.7036, 3.541e-09, 0.2196, 0.964, 0.3215, 0.9637, 0.3216, 0.9998, 0.2277, 1.0, 9.198e-05, 0.9637, 0.1019, 0.964, 0.09383, 1.0, -7.084e-09, 0.9998, 0.6946, 0.9502, 0.6991, 0.9502, 0.6991, 0.9863, 0.6946, 0.9863])
me_knife.materials.append(mat_metal)
me_knife.auto_texspace = False
me_knife.update()

# ---- objects
ob_knife = bpy.data.objects.new('knife', me_knife)
ob_knife_1 = bpy.data.objects.new('Knife', None)

# ---- transforms, parenting, visibility, modifiers, constraints
ob_knife.parent = ob_knife_1
ob_knife.location = (0.0, 0.0, 0.0)
ob_knife.delta_scale = (0.005582, 0.005582, 0.005582)
ob_knife_1.location = (0.0, 0.0, 0.0)
ob_knife_1.empty_display_size = 0.2

# ---- collection membership
scene.collection.objects.link(ob_knife)
scene.collection.objects.link(ob_knife_1)

# ---- scene / render settings (as saved in the file)
scene.frame_start = 1; scene.frame_end = 250; scene.frame_set(5)
scene.render.engine = 'CYCLES'
scene.cycles.bake_type = 'DIFFUSE'
bpy.context.view_layer.update()

# ---- added for rendering (the .blend has no active camera and no usable light): camera, sun
cam_auto = bpy.data.cameras.new('AutoCamera')
cam_auto.lens = 50.0
cam_auto.sensor_width = 36.0
cam_auto.clip_end = 1000.0
ob_auto_camera = bpy.data.objects.new('AutoCamera', cam_auto)
scene.collection.objects.link(ob_auto_camera)
ob_auto_camera.location = (0.185045, -0.22457, 0.22317)
ob_auto_camera.rotation_euler = (1.09748, -7.21219e-08, 0.694738)
scene.camera = ob_auto_camera
light_auto_sun = bpy.data.lights.new('AutoSun', 'SUN')
light_auto_sun.energy = 3.0
light_auto_sun.angle = 0.0523599
ob_auto_sun = bpy.data.objects.new('AutoSun', light_auto_sun)
scene.collection.objects.link(ob_auto_sun)
ob_auto_sun.rotation_euler = (0.872665, 0.174533, 0.523599)
bpy.context.view_layer.update()
